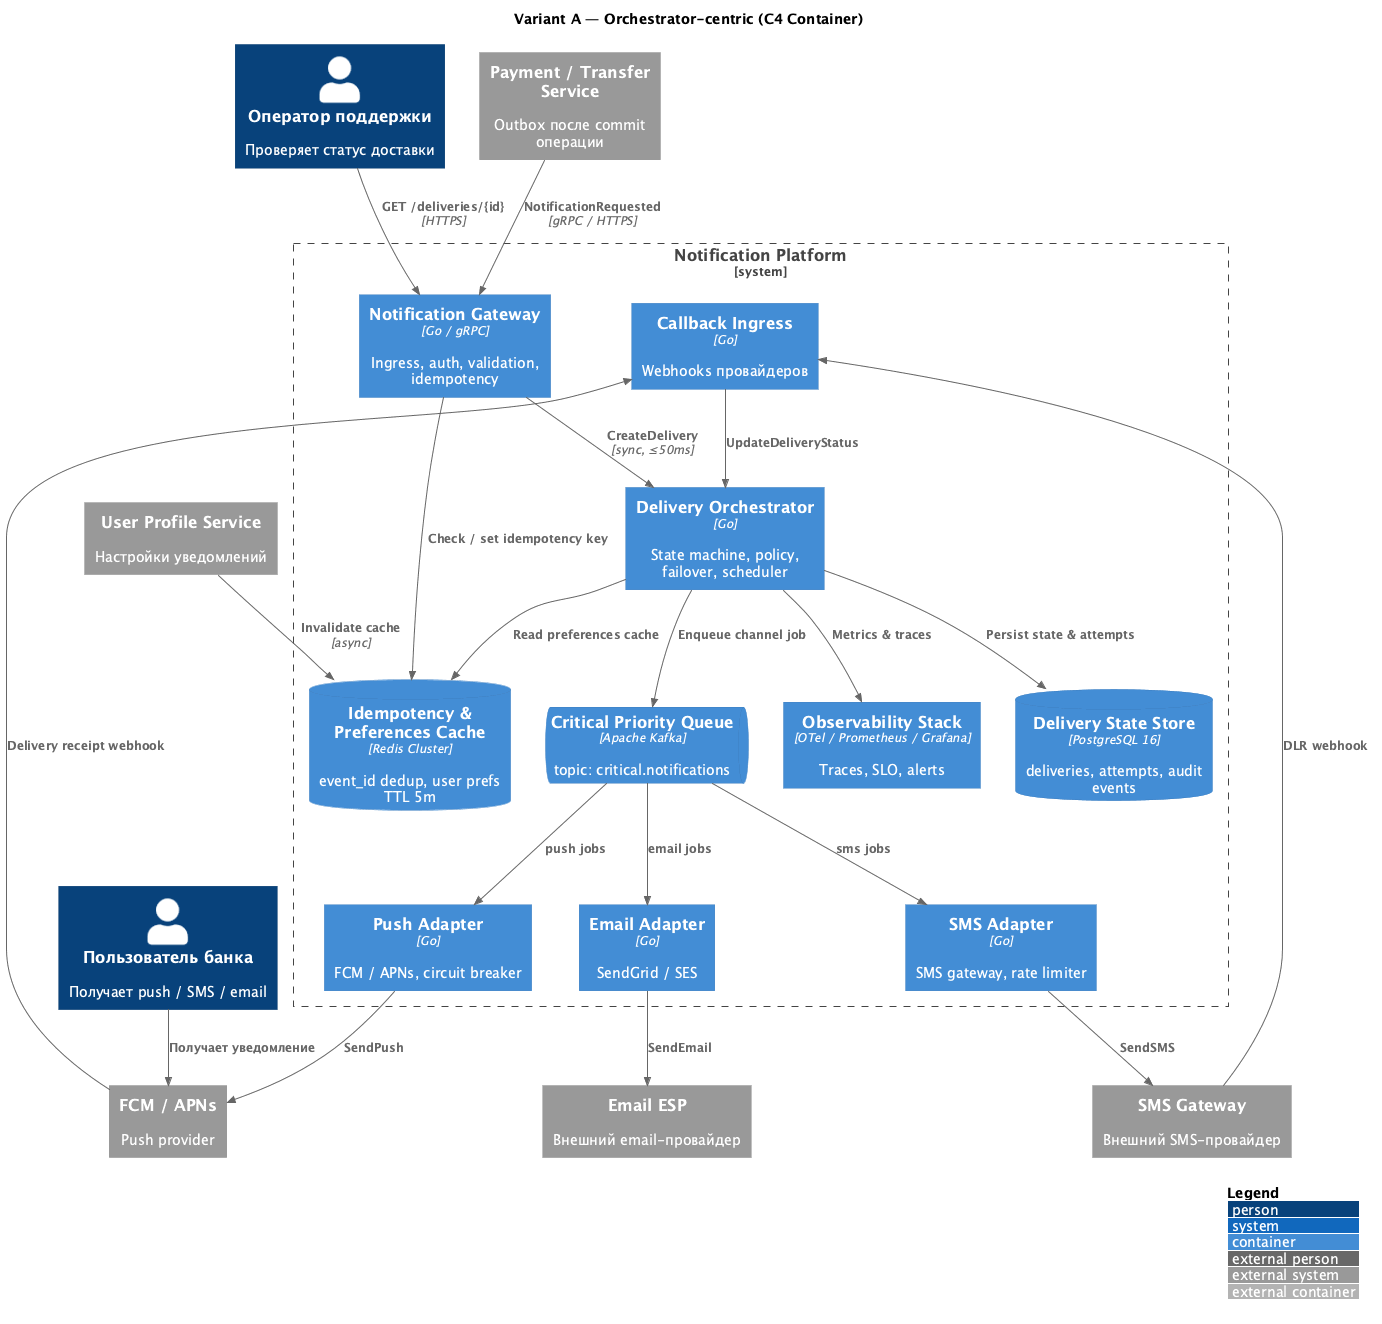

The diagram above was rendered by PlantUML. Its source (embedded in the PNG):
@startuml variant_a_c4_container
!include https://raw.githubusercontent.com/plantuml-stdlib/C4-PlantUML/master/C4_Container.puml

LAYOUT_WITH_LEGEND()

title Variant A — Orchestrator-centric (C4 Container)

Person(user, "Пользователь банка", "Получает push / SMS / email")
Person(support, "Оператор поддержки", "Проверяет статус доставки")

System_Boundary(np, "Notification Platform") {
    Container(gateway, "Notification Gateway", "Go / gRPC", "Ingress, auth, validation, idempotency")
    Container(orchestrator, "Delivery Orchestrator", "Go", "State machine, policy, failover, scheduler")
    ContainerDb(state_db, "Delivery State Store", "PostgreSQL 16", "deliveries, attempts, audit events")
    ContainerDb(redis, "Idempotency & Preferences Cache", "Redis Cluster", "event_id dedup, user prefs TTL 5m")
    ContainerQueue(kafka, "Critical Priority Queue", "Apache Kafka", "topic: critical.notifications")
    Container(push_ad, "Push Adapter", "Go", "FCM / APNs, circuit breaker")
    Container(sms_ad, "SMS Adapter", "Go", "SMS gateway, rate limiter")
    Container(email_ad, "Email Adapter", "Go", "SendGrid / SES")
    Container(callback, "Callback Ingress", "Go", "Webhooks провайдеров")
    Container(obs, "Observability Stack", "OTel / Prometheus / Grafana", "Traces, SLO, alerts")
}

System_Ext(payment, "Payment / Transfer Service", "Outbox после commit операции")
System_Ext(prefs, "User Profile Service", "Настройки уведомлений")
System_Ext(fcm, "FCM / APNs", "Push provider")
System_Ext(sms_gw, "SMS Gateway", "Внешний SMS-провайдер")
System_Ext(esp, "Email ESP", "Внешний email-провайдер")

Rel(payment, gateway, "NotificationRequested", "gRPC / HTTPS")
Rel(gateway, redis, "Check / set idempotency key")
Rel(gateway, orchestrator, "CreateDelivery", "sync, ≤50ms")
Rel(orchestrator, redis, "Read preferences cache")
Rel(orchestrator, state_db, "Persist state & attempts")
Rel(orchestrator, kafka, "Enqueue channel job")
Rel(kafka, push_ad, "push jobs")
Rel(kafka, sms_ad, "sms jobs")
Rel(kafka, email_ad, "email jobs")
Rel(push_ad, fcm, "SendPush")
Rel(sms_ad, sms_gw, "SendSMS")
Rel(email_ad, esp, "SendEmail")
Rel(fcm, callback, "Delivery receipt webhook")
Rel(sms_gw, callback, "DLR webhook")
Rel(callback, orchestrator, "UpdateDeliveryStatus")
Rel(support, gateway, "GET /deliveries/{id}", "HTTPS")
Rel(prefs, redis, "Invalidate cache", "async")
Rel(orchestrator, obs, "Metrics & traces")
Rel(user, fcm, "Получает уведомление")

@enduml